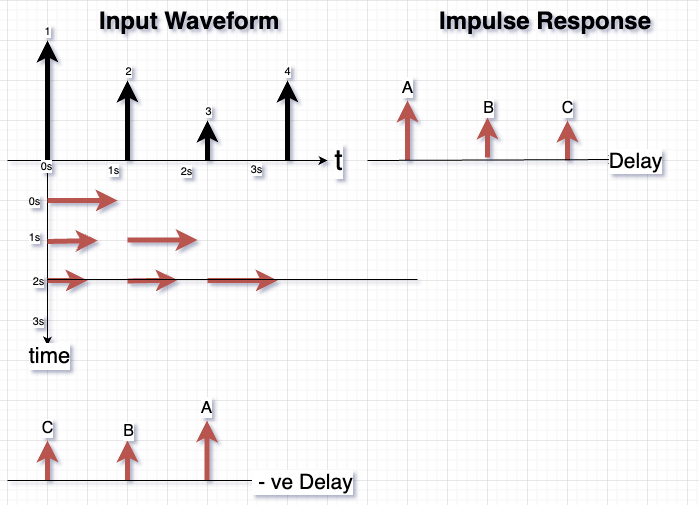

The diagram above was exported from draw.io. Its source (the exported page's mxGraphModel, read from the mxfile embedded in the PNG):
<mxGraphModel dx="738" dy="503" grid="1" gridSize="10" guides="1" tooltips="1" connect="1" arrows="1" fold="1" page="1" pageScale="1" pageWidth="827" pageHeight="1169" math="0" shadow="0">
  <root>
    <mxCell id="0" />
    <mxCell id="1" parent="0" />
    <mxCell id="vOS_Cg9UsUYeow_46Ml5-2" value="" style="endArrow=classic;html=1;rounded=0;strokeWidth=5;" parent="1" edge="1">
      <mxGeometry width="50" height="50" relative="1" as="geometry">
        <mxPoint x="80" y="160" as="sourcePoint" />
        <mxPoint x="80" y="40" as="targetPoint" />
      </mxGeometry>
    </mxCell>
    <mxCell id="YOeQ294HLonyLhWyH6WI-16" value="1" style="edgeLabel;html=1;align=center;verticalAlign=middle;resizable=0;points=[];" vertex="1" connectable="0" parent="vOS_Cg9UsUYeow_46Ml5-2">
      <mxGeometry x="-0.1415" y="1" relative="1" as="geometry">
        <mxPoint y="-78" as="offset" />
      </mxGeometry>
    </mxCell>
    <mxCell id="vOS_Cg9UsUYeow_46Ml5-3" value="" style="endArrow=classic;html=1;rounded=0;strokeWidth=5;" parent="1" edge="1">
      <mxGeometry width="50" height="50" relative="1" as="geometry">
        <mxPoint x="160" y="160" as="sourcePoint" />
        <mxPoint x="160" y="80" as="targetPoint" />
      </mxGeometry>
    </mxCell>
    <mxCell id="YOeQ294HLonyLhWyH6WI-17" value="2" style="edgeLabel;html=1;align=center;verticalAlign=middle;resizable=0;points=[];" vertex="1" connectable="0" parent="vOS_Cg9UsUYeow_46Ml5-3">
      <mxGeometry x="-0.3622" y="-1" relative="1" as="geometry">
        <mxPoint x="-1" y="-64" as="offset" />
      </mxGeometry>
    </mxCell>
    <mxCell id="vOS_Cg9UsUYeow_46Ml5-4" value="" style="endArrow=classic;html=1;rounded=0;strokeWidth=5;" parent="1" edge="1">
      <mxGeometry width="50" height="50" relative="1" as="geometry">
        <mxPoint x="240" y="160" as="sourcePoint" />
        <mxPoint x="240" y="120" as="targetPoint" />
      </mxGeometry>
    </mxCell>
    <mxCell id="YOeQ294HLonyLhWyH6WI-18" value="3" style="edgeLabel;html=1;align=center;verticalAlign=middle;resizable=0;points=[];" vertex="1" connectable="0" parent="vOS_Cg9UsUYeow_46Ml5-4">
      <mxGeometry x="-0.0244" relative="1" as="geometry">
        <mxPoint y="-30" as="offset" />
      </mxGeometry>
    </mxCell>
    <mxCell id="vOS_Cg9UsUYeow_46Ml5-5" value="" style="endArrow=classic;html=1;rounded=0;strokeWidth=5;" parent="1" edge="1">
      <mxGeometry width="50" height="50" relative="1" as="geometry">
        <mxPoint x="320" y="160" as="sourcePoint" />
        <mxPoint x="320" y="80" as="targetPoint" />
      </mxGeometry>
    </mxCell>
    <mxCell id="YOeQ294HLonyLhWyH6WI-19" value="4" style="edgeLabel;html=1;align=center;verticalAlign=middle;resizable=0;points=[];" vertex="1" connectable="0" parent="vOS_Cg9UsUYeow_46Ml5-5">
      <mxGeometry x="-0.3122" y="1" relative="1" as="geometry">
        <mxPoint y="-62" as="offset" />
      </mxGeometry>
    </mxCell>
    <mxCell id="vOS_Cg9UsUYeow_46Ml5-6" value="" style="endArrow=classic;html=1;rounded=0;" parent="1" edge="1">
      <mxGeometry width="50" height="50" relative="1" as="geometry">
        <mxPoint x="40" y="160" as="sourcePoint" />
        <mxPoint x="360" y="160" as="targetPoint" />
      </mxGeometry>
    </mxCell>
    <mxCell id="vOS_Cg9UsUYeow_46Ml5-7" value="&lt;font style=&quot;font-size: 29px;&quot;&gt;t&lt;/font&gt;" style="edgeLabel;html=1;align=center;verticalAlign=middle;resizable=0;points=[];" parent="vOS_Cg9UsUYeow_46Ml5-6" vertex="1" connectable="0">
      <mxGeometry x="0.8114" y="4" relative="1" as="geometry">
        <mxPoint x="40" y="4" as="offset" />
      </mxGeometry>
    </mxCell>
    <mxCell id="YOeQ294HLonyLhWyH6WI-20" value="0s" style="edgeLabel;html=1;align=center;verticalAlign=middle;resizable=0;points=[];" vertex="1" connectable="0" parent="vOS_Cg9UsUYeow_46Ml5-6">
      <mxGeometry x="-0.7775" y="2" relative="1" as="geometry">
        <mxPoint x="-10" y="42" as="offset" />
      </mxGeometry>
    </mxCell>
    <mxCell id="YOeQ294HLonyLhWyH6WI-22" value="1s" style="edgeLabel;html=1;align=center;verticalAlign=middle;resizable=0;points=[];" vertex="1" connectable="0" parent="vOS_Cg9UsUYeow_46Ml5-6">
      <mxGeometry x="-0.3442" y="1" relative="1" as="geometry">
        <mxPoint y="10" as="offset" />
      </mxGeometry>
    </mxCell>
    <mxCell id="YOeQ294HLonyLhWyH6WI-23" value="2s" style="edgeLabel;html=1;align=center;verticalAlign=middle;resizable=0;points=[];" vertex="1" connectable="0" parent="vOS_Cg9UsUYeow_46Ml5-6">
      <mxGeometry x="0.1114" y="3" relative="1" as="geometry">
        <mxPoint y="13" as="offset" />
      </mxGeometry>
    </mxCell>
    <mxCell id="YOeQ294HLonyLhWyH6WI-24" value="3s" style="edgeLabel;html=1;align=center;verticalAlign=middle;resizable=0;points=[];" vertex="1" connectable="0" parent="vOS_Cg9UsUYeow_46Ml5-6">
      <mxGeometry x="0.5336" y="5" relative="1" as="geometry">
        <mxPoint x="3" y="13" as="offset" />
      </mxGeometry>
    </mxCell>
    <mxCell id="vOS_Cg9UsUYeow_46Ml5-8" value="" style="endArrow=classic;html=1;rounded=0;strokeWidth=5;fillColor=#f8cecc;strokeColor=#b85450;" parent="1" edge="1">
      <mxGeometry width="50" height="50" relative="1" as="geometry">
        <mxPoint x="440" y="160" as="sourcePoint" />
        <mxPoint x="440" y="100" as="targetPoint" />
      </mxGeometry>
    </mxCell>
    <mxCell id="YOeQ294HLonyLhWyH6WI-3" value="&lt;font style=&quot;font-size: 17px;&quot;&gt;A&lt;/font&gt;" style="edgeLabel;html=1;align=center;verticalAlign=middle;resizable=0;points=[];" vertex="1" connectable="0" parent="vOS_Cg9UsUYeow_46Ml5-8">
      <mxGeometry x="-0.1583" y="-2" relative="1" as="geometry">
        <mxPoint x="-3" y="-49" as="offset" />
      </mxGeometry>
    </mxCell>
    <mxCell id="vOS_Cg9UsUYeow_46Ml5-9" value="" style="endArrow=classic;html=1;rounded=0;strokeWidth=5;fillColor=#f8cecc;strokeColor=#b85450;" parent="1" edge="1">
      <mxGeometry width="50" height="50" relative="1" as="geometry">
        <mxPoint x="520" y="157" as="sourcePoint" />
        <mxPoint x="520" y="117" as="targetPoint" />
      </mxGeometry>
    </mxCell>
    <mxCell id="YOeQ294HLonyLhWyH6WI-1" value="&lt;font style=&quot;font-size: 16px;&quot;&gt;B&lt;/font&gt;" style="edgeLabel;html=1;align=center;verticalAlign=middle;resizable=0;points=[];" vertex="1" connectable="0" parent="vOS_Cg9UsUYeow_46Ml5-9">
      <mxGeometry x="0.1626" relative="1" as="geometry">
        <mxPoint y="-27" as="offset" />
      </mxGeometry>
    </mxCell>
    <mxCell id="vOS_Cg9UsUYeow_46Ml5-10" value="" style="endArrow=classic;html=1;rounded=0;strokeWidth=5;fillColor=#f8cecc;strokeColor=#b85450;" parent="1" edge="1">
      <mxGeometry width="50" height="50" relative="1" as="geometry">
        <mxPoint x="600" y="160" as="sourcePoint" />
        <mxPoint x="600" y="120" as="targetPoint" />
      </mxGeometry>
    </mxCell>
    <mxCell id="YOeQ294HLonyLhWyH6WI-2" value="&lt;font style=&quot;font-size: 16px;&quot;&gt;C&lt;/font&gt;" style="edgeLabel;html=1;align=center;verticalAlign=middle;resizable=0;points=[];" vertex="1" connectable="0" parent="vOS_Cg9UsUYeow_46Ml5-10">
      <mxGeometry x="0.2346" y="1" relative="1" as="geometry">
        <mxPoint y="-28" as="offset" />
      </mxGeometry>
    </mxCell>
    <mxCell id="vOS_Cg9UsUYeow_46Ml5-13" value="" style="endArrow=classic;html=1;rounded=0;" parent="1" edge="1">
      <mxGeometry width="50" height="50" relative="1" as="geometry">
        <mxPoint x="400" y="160" as="sourcePoint" />
        <mxPoint x="650" y="159" as="targetPoint" />
      </mxGeometry>
    </mxCell>
    <mxCell id="vOS_Cg9UsUYeow_46Ml5-15" value="&lt;font style=&quot;font-size: 21px;&quot;&gt;Delay&lt;/font&gt;" style="edgeLabel;html=1;align=center;verticalAlign=middle;resizable=0;points=[];" parent="vOS_Cg9UsUYeow_46Ml5-13" vertex="1" connectable="0">
      <mxGeometry x="0.3546" y="-1" relative="1" as="geometry">
        <mxPoint x="98" as="offset" />
      </mxGeometry>
    </mxCell>
    <mxCell id="vOS_Cg9UsUYeow_46Ml5-16" value="&lt;h1 style=&quot;margin-top: 0px;&quot;&gt;Impulse Response&lt;/h1&gt;" style="text;html=1;whiteSpace=wrap;overflow=hidden;rounded=0;" parent="1" vertex="1">
      <mxGeometry x="470" width="250" height="40" as="geometry" />
    </mxCell>
    <mxCell id="vOS_Cg9UsUYeow_46Ml5-17" value="&lt;h1 style=&quot;margin-top: 0px;&quot;&gt;Input Waveform&lt;/h1&gt;" style="text;html=1;whiteSpace=wrap;overflow=hidden;rounded=0;" parent="1" vertex="1">
      <mxGeometry x="130" width="220" height="40" as="geometry" />
    </mxCell>
    <mxCell id="YOeQ294HLonyLhWyH6WI-4" value="" style="endArrow=classic;html=1;rounded=0;" edge="1" parent="1">
      <mxGeometry width="50" height="50" relative="1" as="geometry">
        <mxPoint x="80" y="45" as="sourcePoint" />
        <mxPoint x="80" y="345" as="targetPoint" />
      </mxGeometry>
    </mxCell>
    <mxCell id="YOeQ294HLonyLhWyH6WI-6" value="&lt;font style=&quot;font-size: 22px;&quot;&gt;time&lt;/font&gt;" style="edgeLabel;html=1;align=center;verticalAlign=middle;resizable=0;points=[];" vertex="1" connectable="0" parent="YOeQ294HLonyLhWyH6WI-4">
      <mxGeometry x="0.8317" y="1" relative="1" as="geometry">
        <mxPoint y="35" as="offset" />
      </mxGeometry>
    </mxCell>
    <mxCell id="YOeQ294HLonyLhWyH6WI-7" value="" style="endArrow=classic;html=1;rounded=0;strokeWidth=5;fillColor=#f8cecc;strokeColor=#b85450;" edge="1" parent="1">
      <mxGeometry width="50" height="50" relative="1" as="geometry">
        <mxPoint x="80" y="200" as="sourcePoint" />
        <mxPoint x="150" y="200" as="targetPoint" />
      </mxGeometry>
    </mxCell>
    <mxCell id="YOeQ294HLonyLhWyH6WI-14" value="" style="endArrow=classic;html=1;rounded=0;strokeWidth=5;fillColor=#f8cecc;strokeColor=#b85450;" edge="1" parent="1">
      <mxGeometry width="50" height="50" relative="1" as="geometry">
        <mxPoint x="80" y="241" as="sourcePoint" />
        <mxPoint x="130" y="240" as="targetPoint" />
      </mxGeometry>
    </mxCell>
    <mxCell id="YOeQ294HLonyLhWyH6WI-27" value="0s" style="edgeLabel;html=1;align=center;verticalAlign=middle;resizable=0;points=[];" vertex="1" connectable="0" parent="1">
      <mxGeometry x="140" y="180" as="geometry">
        <mxPoint x="-62" y="-15" as="offset" />
      </mxGeometry>
    </mxCell>
    <mxCell id="YOeQ294HLonyLhWyH6WI-28" value="1s" style="edgeLabel;html=1;align=center;verticalAlign=middle;resizable=0;points=[];" vertex="1" connectable="0" parent="1">
      <mxGeometry x="208" y="179" as="geometry">
        <mxPoint x="-142" y="57" as="offset" />
      </mxGeometry>
    </mxCell>
    <mxCell id="YOeQ294HLonyLhWyH6WI-29" value="2s" style="edgeLabel;html=1;align=center;verticalAlign=middle;resizable=0;points=[];" vertex="1" connectable="0" parent="1">
      <mxGeometry x="70" y="280" as="geometry" />
    </mxCell>
    <mxCell id="YOeQ294HLonyLhWyH6WI-30" value="3s" style="edgeLabel;html=1;align=center;verticalAlign=middle;resizable=0;points=[];" vertex="1" connectable="0" parent="1">
      <mxGeometry x="70" y="320" as="geometry" />
    </mxCell>
    <mxCell id="YOeQ294HLonyLhWyH6WI-31" value="" style="endArrow=classic;html=1;rounded=0;strokeWidth=5;fillColor=#f8cecc;strokeColor=#b85450;" edge="1" parent="1">
      <mxGeometry width="50" height="50" relative="1" as="geometry">
        <mxPoint x="80" y="280" as="sourcePoint" />
        <mxPoint x="120" y="280" as="targetPoint" />
      </mxGeometry>
    </mxCell>
    <mxCell id="YOeQ294HLonyLhWyH6WI-37" value="" style="endArrow=classic;html=1;rounded=0;strokeWidth=5;fillColor=#f8cecc;strokeColor=#b85450;" edge="1" parent="1">
      <mxGeometry width="50" height="50" relative="1" as="geometry">
        <mxPoint x="160" y="239.5" as="sourcePoint" />
        <mxPoint x="230" y="239.5" as="targetPoint" />
      </mxGeometry>
    </mxCell>
    <mxCell id="YOeQ294HLonyLhWyH6WI-38" value="" style="endArrow=classic;html=1;rounded=0;strokeWidth=5;fillColor=#f8cecc;strokeColor=#b85450;" edge="1" parent="1">
      <mxGeometry width="50" height="50" relative="1" as="geometry">
        <mxPoint x="160" y="280.5" as="sourcePoint" />
        <mxPoint x="210" y="279.5" as="targetPoint" />
      </mxGeometry>
    </mxCell>
    <mxCell id="YOeQ294HLonyLhWyH6WI-43" value="" style="endArrow=classic;html=1;rounded=0;strokeWidth=5;fillColor=#f8cecc;strokeColor=#b85450;" edge="1" parent="1">
      <mxGeometry width="50" height="50" relative="1" as="geometry">
        <mxPoint x="240" y="280" as="sourcePoint" />
        <mxPoint x="310" y="280" as="targetPoint" />
      </mxGeometry>
    </mxCell>
    <mxCell id="YOeQ294HLonyLhWyH6WI-52" value="" style="endArrow=none;html=1;rounded=0;" edge="1" parent="1">
      <mxGeometry width="50" height="50" relative="1" as="geometry">
        <mxPoint x="80" y="279" as="sourcePoint" />
        <mxPoint x="450" y="279" as="targetPoint" />
      </mxGeometry>
    </mxCell>
    <mxCell id="YOeQ294HLonyLhWyH6WI-53" value="" style="endArrow=classic;html=1;rounded=0;strokeWidth=5;fillColor=#f8cecc;strokeColor=#b85450;" edge="1" parent="1">
      <mxGeometry width="50" height="50" relative="1" as="geometry">
        <mxPoint x="239.5" y="480" as="sourcePoint" />
        <mxPoint x="239.5" y="420" as="targetPoint" />
      </mxGeometry>
    </mxCell>
    <mxCell id="YOeQ294HLonyLhWyH6WI-54" value="&lt;font style=&quot;font-size: 17px;&quot;&gt;A&lt;/font&gt;" style="edgeLabel;html=1;align=center;verticalAlign=middle;resizable=0;points=[];" vertex="1" connectable="0" parent="YOeQ294HLonyLhWyH6WI-53">
      <mxGeometry x="-0.1583" y="-2" relative="1" as="geometry">
        <mxPoint x="-3" y="-49" as="offset" />
      </mxGeometry>
    </mxCell>
    <mxCell id="YOeQ294HLonyLhWyH6WI-55" value="" style="endArrow=classic;html=1;rounded=0;strokeWidth=5;fillColor=#f8cecc;strokeColor=#b85450;" edge="1" parent="1">
      <mxGeometry width="50" height="50" relative="1" as="geometry">
        <mxPoint x="160" y="480" as="sourcePoint" />
        <mxPoint x="160" y="440" as="targetPoint" />
      </mxGeometry>
    </mxCell>
    <mxCell id="YOeQ294HLonyLhWyH6WI-56" value="&lt;font style=&quot;font-size: 16px;&quot;&gt;B&lt;/font&gt;" style="edgeLabel;html=1;align=center;verticalAlign=middle;resizable=0;points=[];" vertex="1" connectable="0" parent="YOeQ294HLonyLhWyH6WI-55">
      <mxGeometry x="0.1626" relative="1" as="geometry">
        <mxPoint y="-27" as="offset" />
      </mxGeometry>
    </mxCell>
    <mxCell id="YOeQ294HLonyLhWyH6WI-57" value="" style="endArrow=classic;html=1;rounded=0;strokeWidth=5;fillColor=#f8cecc;strokeColor=#b85450;" edge="1" parent="1">
      <mxGeometry width="50" height="50" relative="1" as="geometry">
        <mxPoint x="80" y="480" as="sourcePoint" />
        <mxPoint x="80" y="440" as="targetPoint" />
      </mxGeometry>
    </mxCell>
    <mxCell id="YOeQ294HLonyLhWyH6WI-58" value="&lt;font style=&quot;font-size: 16px;&quot;&gt;C&lt;/font&gt;" style="edgeLabel;html=1;align=center;verticalAlign=middle;resizable=0;points=[];" vertex="1" connectable="0" parent="YOeQ294HLonyLhWyH6WI-57">
      <mxGeometry x="0.2346" y="1" relative="1" as="geometry">
        <mxPoint y="-28" as="offset" />
      </mxGeometry>
    </mxCell>
    <mxCell id="YOeQ294HLonyLhWyH6WI-59" value="" style="endArrow=classic;html=1;rounded=0;" edge="1" parent="1">
      <mxGeometry width="50" height="50" relative="1" as="geometry">
        <mxPoint x="40" y="480" as="sourcePoint" />
        <mxPoint x="330" y="480" as="targetPoint" />
      </mxGeometry>
    </mxCell>
    <mxCell id="YOeQ294HLonyLhWyH6WI-60" value="&lt;font style=&quot;font-size: 21px;&quot;&gt;&amp;nbsp;- ve Delay&lt;/font&gt;" style="edgeLabel;html=1;align=center;verticalAlign=middle;resizable=0;points=[];" vertex="1" connectable="0" parent="YOeQ294HLonyLhWyH6WI-59">
      <mxGeometry x="0.3546" y="-1" relative="1" as="geometry">
        <mxPoint x="98" as="offset" />
      </mxGeometry>
    </mxCell>
  </root>
</mxGraphModel>